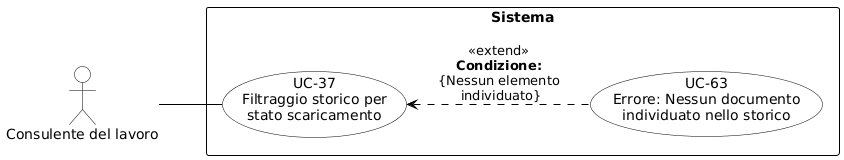

The diagram above was rendered by PlantUML. Its source (embedded in the PNG):
@startuml
skinparam shadowing false
skinparam defaultFontName Arial
left to right direction

skinparam usecase {
    BackgroundColor white
    BorderColor black
    ArrowColor black
}
skinparam actor {
    BackgroundColor white
    BorderColor black
}
skinparam rectangle {
    BorderColor black
    FontStyle bold
}

actor "Consulente del lavoro" as cdl

rectangle "Sistema" {
    usecase "UC-37\nFiltraggio storico per\nstato scaricamento" as UC37
    usecase "UC-63\nErrore: Nessun documento\nindividuato nello storico" as UC63

    UC63 .up.> UC37 : «extend»\n<b>Condizione:</b>\n{Nessun elemento\n individuato}
}

cdl -- UC37
@enduml